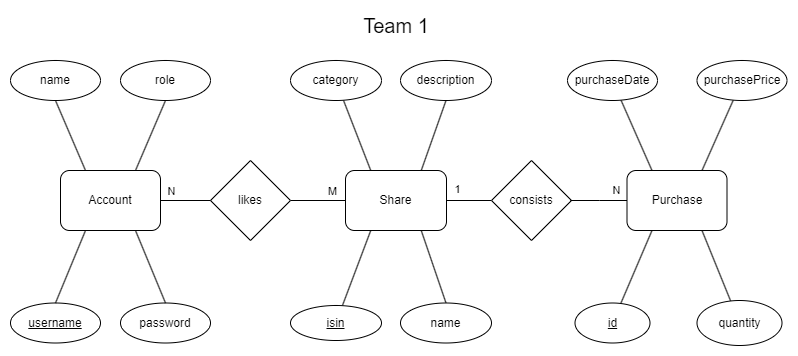

The diagram above was exported from draw.io. Its source (the exported page's mxGraphModel, read from the mxfile embedded in the PNG):
<mxGraphModel dx="1434" dy="746" grid="1" gridSize="10" guides="1" tooltips="1" connect="1" arrows="1" fold="1" page="1" pageScale="1" pageWidth="827" pageHeight="1169" background="#ffffff" math="0" shadow="0">
  <root>
    <mxCell id="0" />
    <mxCell id="1" parent="0" />
    <mxCell id="ubw7zkU9QLwcP_70flrt-42" style="rounded=0;orthogonalLoop=1;jettySize=auto;html=1;exitX=0.75;exitY=0;exitDx=0;exitDy=0;entryX=0.5;entryY=1;entryDx=0;entryDy=0;endArrow=none;endFill=0;" parent="1" source="ubw7zkU9QLwcP_70flrt-2" target="ubw7zkU9QLwcP_70flrt-19" edge="1">
      <mxGeometry relative="1" as="geometry" />
    </mxCell>
    <mxCell id="ubw7zkU9QLwcP_70flrt-2" value="Share" style="rounded=1;whiteSpace=wrap;html=1;" parent="1" vertex="1">
      <mxGeometry x="335" y="350" width="101" height="60" as="geometry" />
    </mxCell>
    <mxCell id="ubw7zkU9QLwcP_70flrt-4" style="edgeStyle=orthogonalEdgeStyle;rounded=0;orthogonalLoop=1;jettySize=auto;html=1;entryX=1;entryY=0.5;entryDx=0;entryDy=0;endArrow=none;endFill=0;exitX=0;exitY=0.5;exitDx=0;exitDy=0;" parent="1" source="ubw7zkU9QLwcP_70flrt-3" target="ubw7zkU9QLwcP_70flrt-2" edge="1">
      <mxGeometry relative="1" as="geometry">
        <mxPoint x="481" y="380" as="sourcePoint" />
      </mxGeometry>
    </mxCell>
    <mxCell id="ubw7zkU9QLwcP_70flrt-7" value="1" style="edgeLabel;html=1;align=center;verticalAlign=middle;resizable=0;points=[];" parent="ubw7zkU9QLwcP_70flrt-4" vertex="1" connectable="0">
      <mxGeometry x="0.1556" y="-1" relative="1" as="geometry">
        <mxPoint x="-9" y="-11" as="offset" />
      </mxGeometry>
    </mxCell>
    <mxCell id="ubw7zkU9QLwcP_70flrt-3" value="consists" style="rhombus;whiteSpace=wrap;html=1;" parent="1" vertex="1">
      <mxGeometry x="481" y="340" width="80" height="80" as="geometry" />
    </mxCell>
    <mxCell id="ubw7zkU9QLwcP_70flrt-13" style="rounded=0;orthogonalLoop=1;jettySize=auto;html=1;entryX=0.25;entryY=1;entryDx=0;entryDy=0;endArrow=none;endFill=0;" parent="1" source="ubw7zkU9QLwcP_70flrt-8" target="ubw7zkU9QLwcP_70flrt-2" edge="1">
      <mxGeometry relative="1" as="geometry" />
    </mxCell>
    <mxCell id="ubw7zkU9QLwcP_70flrt-8" value="&lt;u&gt;isin&lt;/u&gt;" style="ellipse;whiteSpace=wrap;html=1;" parent="1" vertex="1">
      <mxGeometry x="280" y="485" width="91" height="35" as="geometry" />
    </mxCell>
    <mxCell id="ubw7zkU9QLwcP_70flrt-43" style="rounded=0;orthogonalLoop=1;jettySize=auto;html=1;exitX=0.5;exitY=0;exitDx=0;exitDy=0;entryX=0.75;entryY=1;entryDx=0;entryDy=0;endArrow=none;endFill=0;" parent="1" source="ubw7zkU9QLwcP_70flrt-10" target="ubw7zkU9QLwcP_70flrt-2" edge="1">
      <mxGeometry relative="1" as="geometry" />
    </mxCell>
    <mxCell id="ubw7zkU9QLwcP_70flrt-10" value="name" style="ellipse;whiteSpace=wrap;html=1;" parent="1" vertex="1">
      <mxGeometry x="390" y="482.5" width="91" height="40" as="geometry" />
    </mxCell>
    <mxCell id="i0IO7JLkuvadWj369d5Z-3" style="edgeStyle=orthogonalEdgeStyle;rounded=0;orthogonalLoop=1;jettySize=auto;html=1;exitX=0;exitY=0.5;exitDx=0;exitDy=0;endArrow=none;endFill=0;" parent="1" source="ubw7zkU9QLwcP_70flrt-11" edge="1">
      <mxGeometry relative="1" as="geometry">
        <mxPoint x="560" y="380" as="targetPoint" />
      </mxGeometry>
    </mxCell>
    <mxCell id="ubw7zkU9QLwcP_70flrt-11" value="Purchase" style="rounded=1;whiteSpace=wrap;html=1;" parent="1" vertex="1">
      <mxGeometry x="616.5" y="350" width="100" height="60" as="geometry" />
    </mxCell>
    <mxCell id="ubw7zkU9QLwcP_70flrt-31" style="rounded=0;orthogonalLoop=1;jettySize=auto;html=1;entryX=0.75;entryY=0;entryDx=0;entryDy=0;endArrow=none;endFill=0;strokeColor=#000000;" parent="1" source="ubw7zkU9QLwcP_70flrt-15" target="ubw7zkU9QLwcP_70flrt-11" edge="1">
      <mxGeometry relative="1" as="geometry" />
    </mxCell>
    <mxCell id="ubw7zkU9QLwcP_70flrt-15" value="purchasePrice" style="ellipse;whiteSpace=wrap;html=1;" parent="1" vertex="1">
      <mxGeometry x="686.5" y="240" width="90" height="40" as="geometry" />
    </mxCell>
    <mxCell id="ubw7zkU9QLwcP_70flrt-19" value="description" style="ellipse;whiteSpace=wrap;html=1;" parent="1" vertex="1">
      <mxGeometry x="390" y="240" width="91" height="40" as="geometry" />
    </mxCell>
    <mxCell id="ubw7zkU9QLwcP_70flrt-27" style="rounded=0;orthogonalLoop=1;jettySize=auto;html=1;entryX=0.25;entryY=0;entryDx=0;entryDy=0;endArrow=none;endFill=0;" parent="1" source="ubw7zkU9QLwcP_70flrt-21" target="ubw7zkU9QLwcP_70flrt-2" edge="1">
      <mxGeometry relative="1" as="geometry" />
    </mxCell>
    <mxCell id="ubw7zkU9QLwcP_70flrt-21" value="category" style="ellipse;whiteSpace=wrap;html=1;" parent="1" vertex="1">
      <mxGeometry x="280" y="240" width="91" height="40" as="geometry" />
    </mxCell>
    <mxCell id="ubw7zkU9QLwcP_70flrt-32" style="rounded=0;orthogonalLoop=1;jettySize=auto;html=1;entryX=0.25;entryY=0;entryDx=0;entryDy=0;endArrow=none;endFill=0;" parent="1" source="ubw7zkU9QLwcP_70flrt-28" target="ubw7zkU9QLwcP_70flrt-11" edge="1">
      <mxGeometry relative="1" as="geometry" />
    </mxCell>
    <mxCell id="ubw7zkU9QLwcP_70flrt-28" value="purchaseDate" style="ellipse;whiteSpace=wrap;html=1;" parent="1" vertex="1">
      <mxGeometry x="557" y="240" width="90" height="40" as="geometry" />
    </mxCell>
    <mxCell id="ubw7zkU9QLwcP_70flrt-40" style="rounded=0;orthogonalLoop=1;jettySize=auto;html=1;entryX=0.25;entryY=1;entryDx=0;entryDy=0;endArrow=none;endFill=0;" parent="1" source="ubw7zkU9QLwcP_70flrt-33" target="ubw7zkU9QLwcP_70flrt-11" edge="1">
      <mxGeometry relative="1" as="geometry" />
    </mxCell>
    <mxCell id="ubw7zkU9QLwcP_70flrt-33" value="&lt;u&gt;id&lt;/u&gt;" style="ellipse;whiteSpace=wrap;html=1;" parent="1" vertex="1">
      <mxGeometry x="564.5" y="482.5" width="75" height="40" as="geometry" />
    </mxCell>
    <mxCell id="ubw7zkU9QLwcP_70flrt-38" style="rounded=0;orthogonalLoop=1;jettySize=auto;html=1;entryX=0.75;entryY=1;entryDx=0;entryDy=0;endArrow=none;endFill=0;" parent="1" source="ubw7zkU9QLwcP_70flrt-35" target="ubw7zkU9QLwcP_70flrt-11" edge="1">
      <mxGeometry relative="1" as="geometry" />
    </mxCell>
    <mxCell id="ubw7zkU9QLwcP_70flrt-35" value="quantity" style="ellipse;whiteSpace=wrap;html=1;" parent="1" vertex="1">
      <mxGeometry x="686.5" y="480" width="85" height="45" as="geometry" />
    </mxCell>
    <mxCell id="ubw7zkU9QLwcP_70flrt-39" value="&lt;div&gt;&lt;span style=&quot;background-color: initial;&quot;&gt;Team 1&lt;/span&gt;&lt;br&gt;&lt;/div&gt;" style="text;html=1;strokeColor=none;fillColor=none;align=center;verticalAlign=middle;whiteSpace=wrap;rounded=0;fontSize=20;" parent="1" vertex="1">
      <mxGeometry x="215.5" y="190" width="340" height="30" as="geometry" />
    </mxCell>
    <mxCell id="aZ2x4pGPDqPcg5L2trxk-1" value="Account" style="rounded=1;whiteSpace=wrap;html=1;" parent="1" vertex="1">
      <mxGeometry x="50" y="350" width="100" height="60" as="geometry" />
    </mxCell>
    <mxCell id="aZ2x4pGPDqPcg5L2trxk-7" value="name" style="ellipse;whiteSpace=wrap;html=1;" parent="1" vertex="1">
      <mxGeometry y="240" width="90" height="40" as="geometry" />
    </mxCell>
    <mxCell id="aZ2x4pGPDqPcg5L2trxk-8" style="rounded=0;orthogonalLoop=1;jettySize=auto;html=1;entryX=0.25;entryY=0;entryDx=0;entryDy=0;endArrow=none;endFill=0;exitX=0.5;exitY=1;exitDx=0;exitDy=0;" parent="1" source="aZ2x4pGPDqPcg5L2trxk-7" target="aZ2x4pGPDqPcg5L2trxk-1" edge="1">
      <mxGeometry relative="1" as="geometry">
        <mxPoint x="341" y="290" as="sourcePoint" />
        <mxPoint x="366" y="360" as="targetPoint" />
      </mxGeometry>
    </mxCell>
    <mxCell id="aZ2x4pGPDqPcg5L2trxk-9" value="password" style="ellipse;whiteSpace=wrap;html=1;" parent="1" vertex="1">
      <mxGeometry x="110" y="482.5" width="90" height="40" as="geometry" />
    </mxCell>
    <mxCell id="aZ2x4pGPDqPcg5L2trxk-10" style="rounded=0;orthogonalLoop=1;jettySize=auto;html=1;entryX=0.5;entryY=0;entryDx=0;entryDy=0;endArrow=none;endFill=0;exitX=0.75;exitY=1;exitDx=0;exitDy=0;" parent="1" source="aZ2x4pGPDqPcg5L2trxk-1" target="aZ2x4pGPDqPcg5L2trxk-9" edge="1">
      <mxGeometry relative="1" as="geometry">
        <mxPoint x="110" y="290" as="sourcePoint" />
        <mxPoint x="110" y="360" as="targetPoint" />
      </mxGeometry>
    </mxCell>
    <mxCell id="aZ2x4pGPDqPcg5L2trxk-11" value="&lt;u&gt;username&lt;/u&gt;" style="ellipse;whiteSpace=wrap;html=1;" parent="1" vertex="1">
      <mxGeometry y="482.5" width="90" height="40" as="geometry" />
    </mxCell>
    <mxCell id="aZ2x4pGPDqPcg5L2trxk-12" style="rounded=0;orthogonalLoop=1;jettySize=auto;html=1;entryX=0.5;entryY=0;entryDx=0;entryDy=0;endArrow=none;endFill=0;exitX=0.25;exitY=1;exitDx=0;exitDy=0;" parent="1" source="aZ2x4pGPDqPcg5L2trxk-1" target="aZ2x4pGPDqPcg5L2trxk-11" edge="1">
      <mxGeometry relative="1" as="geometry">
        <mxPoint x="135" y="420" as="sourcePoint" />
        <mxPoint x="185" y="498" as="targetPoint" />
      </mxGeometry>
    </mxCell>
    <mxCell id="aZ2x4pGPDqPcg5L2trxk-13" value="role" style="ellipse;whiteSpace=wrap;html=1;" parent="1" vertex="1">
      <mxGeometry x="110" y="240" width="90" height="40" as="geometry" />
    </mxCell>
    <mxCell id="aZ2x4pGPDqPcg5L2trxk-14" style="rounded=0;orthogonalLoop=1;jettySize=auto;html=1;entryX=0.75;entryY=0;entryDx=0;entryDy=0;endArrow=none;endFill=0;exitX=0.5;exitY=1;exitDx=0;exitDy=0;" parent="1" source="aZ2x4pGPDqPcg5L2trxk-13" target="aZ2x4pGPDqPcg5L2trxk-1" edge="1">
      <mxGeometry relative="1" as="geometry">
        <mxPoint x="55" y="290" as="sourcePoint" />
        <mxPoint x="85" y="360" as="targetPoint" />
      </mxGeometry>
    </mxCell>
    <mxCell id="en1DWdXlBnzWhbix1lU4-4" value="N" style="edgeLabel;html=1;align=center;verticalAlign=middle;resizable=0;points=[];" parent="1" vertex="1" connectable="0">
      <mxGeometry x="465" y="376" as="geometry">
        <mxPoint x="140" y="-7" as="offset" />
      </mxGeometry>
    </mxCell>
    <mxCell id="en1DWdXlBnzWhbix1lU4-5" style="edgeStyle=orthogonalEdgeStyle;rounded=0;orthogonalLoop=1;jettySize=auto;html=1;entryX=0;entryY=0.5;entryDx=0;entryDy=0;endArrow=none;endFill=0;exitX=1;exitY=0.5;exitDx=0;exitDy=0;" parent="1" source="en1DWdXlBnzWhbix1lU4-7" target="ubw7zkU9QLwcP_70flrt-2" edge="1">
      <mxGeometry relative="1" as="geometry">
        <mxPoint x="280" y="380" as="sourcePoint" />
        <mxPoint x="446" y="390" as="targetPoint" />
      </mxGeometry>
    </mxCell>
    <mxCell id="en1DWdXlBnzWhbix1lU4-6" value="M" style="edgeLabel;html=1;align=center;verticalAlign=middle;resizable=0;points=[];" parent="en1DWdXlBnzWhbix1lU4-5" vertex="1" connectable="0">
      <mxGeometry x="0.1556" y="-1" relative="1" as="geometry">
        <mxPoint x="9" y="-11" as="offset" />
      </mxGeometry>
    </mxCell>
    <mxCell id="en1DWdXlBnzWhbix1lU4-7" value="likes" style="rhombus;whiteSpace=wrap;html=1;" parent="1" vertex="1">
      <mxGeometry x="200" y="340" width="80" height="80" as="geometry" />
    </mxCell>
    <mxCell id="en1DWdXlBnzWhbix1lU4-8" style="edgeStyle=orthogonalEdgeStyle;rounded=0;orthogonalLoop=1;jettySize=auto;html=1;entryX=0;entryY=0.5;entryDx=0;entryDy=0;endArrow=none;endFill=0;exitX=1;exitY=0.5;exitDx=0;exitDy=0;" parent="1" source="aZ2x4pGPDqPcg5L2trxk-1" target="en1DWdXlBnzWhbix1lU4-7" edge="1">
      <mxGeometry relative="1" as="geometry">
        <mxPoint x="290" y="390" as="sourcePoint" />
        <mxPoint x="345" y="390" as="targetPoint" />
      </mxGeometry>
    </mxCell>
    <mxCell id="en1DWdXlBnzWhbix1lU4-9" value="N" style="edgeLabel;html=1;align=center;verticalAlign=middle;resizable=0;points=[];" parent="en1DWdXlBnzWhbix1lU4-8" vertex="1" connectable="0">
      <mxGeometry x="0.1556" y="-1" relative="1" as="geometry">
        <mxPoint x="-19" y="-11" as="offset" />
      </mxGeometry>
    </mxCell>
  </root>
</mxGraphModel>